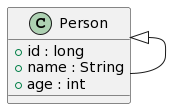

The diagram above was rendered by PlantUML. Its source (embedded in the PNG):
@startuml
class Person {
    + id : long
    + name : String
    + age : int
}

Person <|-- Person
@enduml